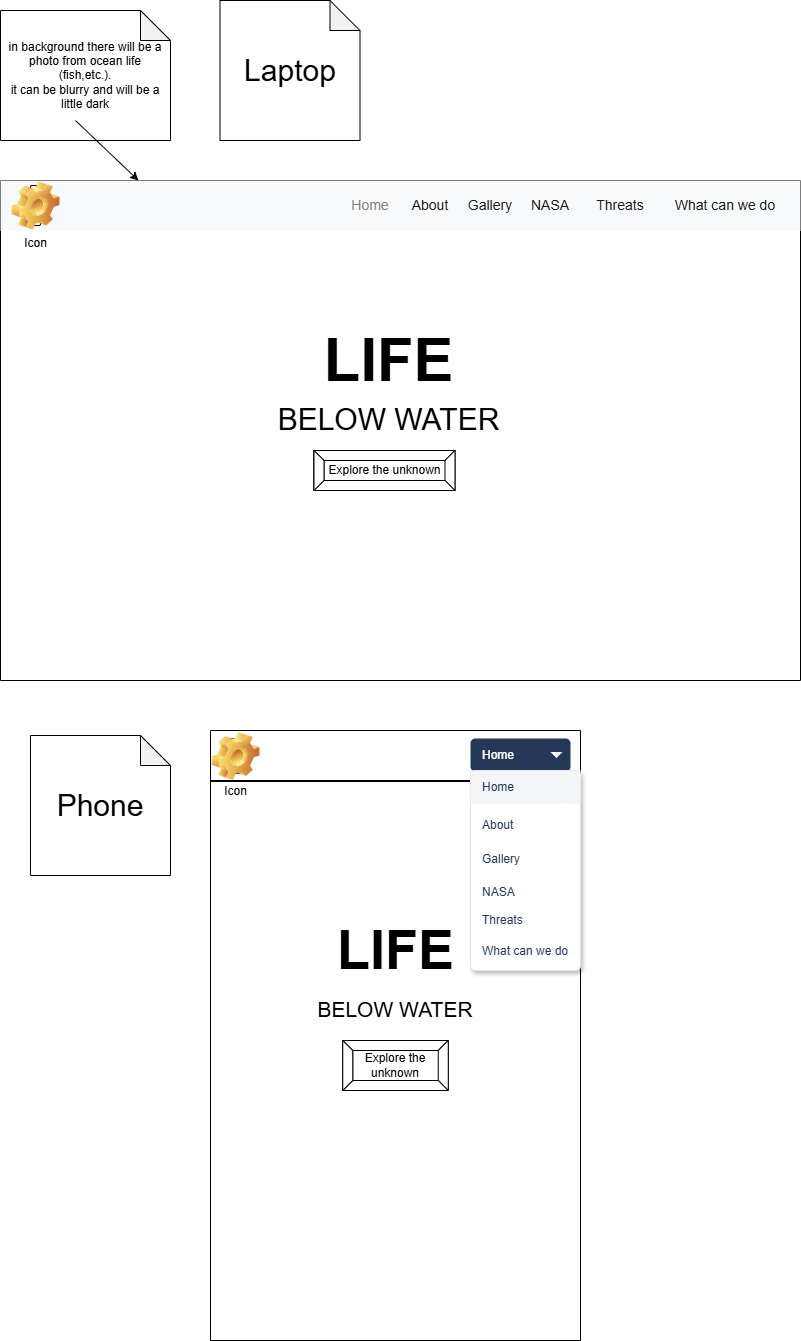

The diagram above was exported from draw.io. Its source (the exported page's mxGraphModel, read from the mxfile embedded in the PNG):
<mxGraphModel dx="786" dy="1620" grid="1" gridSize="10" guides="1" tooltips="1" connect="1" arrows="1" fold="1" page="1" pageScale="1" pageWidth="827" pageHeight="1169" math="0" shadow="0" adaptiveColors="none">
  <root>
    <mxCell id="0" />
    <mxCell id="1" parent="0" />
    <mxCell id="fYh4e23WUj5NdM7IyUPl-2" value="" style="swimlane;startSize=0;" parent="1" vertex="1">
      <mxGeometry x="70" y="-40" width="800" height="500" as="geometry" />
    </mxCell>
    <mxCell id="fYh4e23WUj5NdM7IyUPl-5" value="LIFE" style="text;strokeColor=none;fillColor=none;html=1;fontSize=60;fontStyle=1;verticalAlign=middle;align=center;" parent="fYh4e23WUj5NdM7IyUPl-2" vertex="1">
      <mxGeometry x="288" y="160" width="200" height="40" as="geometry" />
    </mxCell>
    <mxCell id="fYh4e23WUj5NdM7IyUPl-6" value="BELOW WATER" style="text;strokeColor=none;fillColor=none;spacingLeft=4;spacingRight=4;overflow=hidden;rotatable=0;points=[[0,0.5],[1,0.5]];portConstraint=eastwest;fontSize=30;whiteSpace=wrap;html=1;align=center;" parent="fYh4e23WUj5NdM7IyUPl-2" vertex="1">
      <mxGeometry x="219.5" y="215" width="337" height="45" as="geometry" />
    </mxCell>
    <mxCell id="fYh4e23WUj5NdM7IyUPl-7" value="Explore the unknown" style="labelPosition=center;verticalLabelPosition=middle;align=center;html=1;shape=mxgraph.basic.button;dx=10;whiteSpace=wrap;" parent="fYh4e23WUj5NdM7IyUPl-2" vertex="1">
      <mxGeometry x="313.5" y="270" width="141" height="40" as="geometry" />
    </mxCell>
    <mxCell id="fYh4e23WUj5NdM7IyUPl-8" value="" style="html=1;shadow=0;dashed=0;fillColor=#F8F9FA;strokeColor=none;fontSize=16;fontColor=#7C7C7D;align=right;spacing=15;" parent="fYh4e23WUj5NdM7IyUPl-2" vertex="1">
      <mxGeometry width="800" height="50" as="geometry" />
    </mxCell>
    <mxCell id="fYh4e23WUj5NdM7IyUPl-15" value="Icon" style="icon;html=1;image=img/clipart/Gear_128x128.png" parent="fYh4e23WUj5NdM7IyUPl-2" vertex="1">
      <mxGeometry x="30" y="5" width="10" height="40" as="geometry" />
    </mxCell>
    <mxCell id="grZSSDfj7_kCOs7LtSlo-9" value="NASA" style="text;strokeColor=none;align=center;verticalAlign=middle;spacingLeft=10;spacingRight=10;points=[[0,0.5],[1,0.5]];portConstraint=eastwest;rotatable=0;whiteSpace=wrap;html=1;fillColor=none;fontColor=#181819;fontSize=14;" parent="fYh4e23WUj5NdM7IyUPl-2" vertex="1">
      <mxGeometry x="520" y="8.329999999999998" width="60" height="33.33" as="geometry" />
    </mxCell>
    <mxCell id="grZSSDfj7_kCOs7LtSlo-8" value="Gallery" style="text;strokeColor=none;align=center;verticalAlign=middle;spacingLeft=10;spacingRight=10;points=[[0,0.5],[1,0.5]];portConstraint=eastwest;rotatable=0;whiteSpace=wrap;html=1;fillColor=none;fontColor=#181819;fontSize=14;" parent="fYh4e23WUj5NdM7IyUPl-2" vertex="1">
      <mxGeometry x="460" y="8.329999999999998" width="60" height="33.33" as="geometry" />
    </mxCell>
    <mxCell id="grZSSDfj7_kCOs7LtSlo-7" value="About" style="text;strokeColor=none;align=center;verticalAlign=middle;spacingLeft=10;spacingRight=10;points=[[0,0.5],[1,0.5]];portConstraint=eastwest;rotatable=0;whiteSpace=wrap;html=1;fillColor=none;fontColor=#181819;fontSize=14;" parent="fYh4e23WUj5NdM7IyUPl-2" vertex="1">
      <mxGeometry x="400" y="8.329999999999998" width="60" height="33.33" as="geometry" />
    </mxCell>
    <mxCell id="grZSSDfj7_kCOs7LtSlo-10" value="Home" style="text;strokeColor=none;align=center;verticalAlign=middle;spacingLeft=10;spacingRight=10;points=[[0,0.5],[1,0.5]];portConstraint=eastwest;rotatable=0;whiteSpace=wrap;html=1;fillColor=none;fontColor=#7C7C7D;fontSize=14;" parent="fYh4e23WUj5NdM7IyUPl-2" vertex="1">
      <mxGeometry x="330" y="8.329999999999998" width="80" height="33.33" as="geometry" />
    </mxCell>
    <mxCell id="grZSSDfj7_kCOs7LtSlo-12" value="Threats" style="text;strokeColor=none;align=center;verticalAlign=middle;spacingLeft=10;spacingRight=10;points=[[0,0.5],[1,0.5]];portConstraint=eastwest;rotatable=0;whiteSpace=wrap;html=1;fillColor=none;fontColor=#181819;fontSize=14;" parent="fYh4e23WUj5NdM7IyUPl-2" vertex="1">
      <mxGeometry x="590" y="8.340000000000002" width="60" height="33.33" as="geometry" />
    </mxCell>
    <mxCell id="grZSSDfj7_kCOs7LtSlo-13" value="What can we do" style="text;strokeColor=none;align=center;verticalAlign=middle;spacingLeft=10;spacingRight=10;points=[[0,0.5],[1,0.5]];portConstraint=eastwest;rotatable=0;whiteSpace=wrap;html=1;fillColor=none;fontColor=#181819;fontSize=14;" parent="fYh4e23WUj5NdM7IyUPl-2" vertex="1">
      <mxGeometry x="660" y="8.33" width="130" height="33.33" as="geometry" />
    </mxCell>
    <mxCell id="fYh4e23WUj5NdM7IyUPl-14" value="in background there will be a photo from ocean life (fish,etc.).&lt;div&gt;it can be blurry and will be a little dark&lt;/div&gt;" style="shape=note;whiteSpace=wrap;html=1;backgroundOutline=1;darkOpacity=0.05;" parent="1" vertex="1">
      <mxGeometry x="70" y="-210" width="170" height="130" as="geometry" />
    </mxCell>
    <mxCell id="fYh4e23WUj5NdM7IyUPl-16" value="" style="endArrow=classic;html=1;rounded=0;exitX=0.5;exitY=1;exitDx=0;exitDy=0;exitPerimeter=0;" parent="1" target="fYh4e23WUj5NdM7IyUPl-2" edge="1">
      <mxGeometry width="50" height="50" relative="1" as="geometry">
        <mxPoint x="145" y="-100" as="sourcePoint" />
        <mxPoint x="470" y="50" as="targetPoint" />
      </mxGeometry>
    </mxCell>
    <mxCell id="wd56RZQoiMebHJl-ga8S-2" value="" style="swimlane;startSize=0;" parent="1" vertex="1">
      <mxGeometry x="280" y="510" width="370" height="610" as="geometry" />
    </mxCell>
    <mxCell id="wd56RZQoiMebHJl-ga8S-11" value="Icon" style="icon;html=1;image=img/clipart/Gear_128x128.png" parent="wd56RZQoiMebHJl-ga8S-2" vertex="1">
      <mxGeometry x="20" y="8" width="10" height="35" as="geometry" />
    </mxCell>
    <mxCell id="wd56RZQoiMebHJl-ga8S-12" value="" style="line;strokeWidth=2;html=1;" parent="wd56RZQoiMebHJl-ga8S-2" vertex="1">
      <mxGeometry y="46" width="370" height="10" as="geometry" />
    </mxCell>
    <mxCell id="wd56RZQoiMebHJl-ga8S-13" value="LIFE" style="text;strokeColor=none;fillColor=none;html=1;fontSize=54;fontStyle=1;verticalAlign=middle;align=center;" parent="wd56RZQoiMebHJl-ga8S-2" vertex="1">
      <mxGeometry x="85" y="200" width="200" height="40" as="geometry" />
    </mxCell>
    <mxCell id="wd56RZQoiMebHJl-ga8S-14" value="BELOW WATER" style="text;strokeColor=none;fillColor=none;spacingLeft=4;spacingRight=4;overflow=hidden;rotatable=0;points=[[0,0.5],[1,0.5]];portConstraint=eastwest;fontSize=21;whiteSpace=wrap;html=1;align=center;" parent="wd56RZQoiMebHJl-ga8S-2" vertex="1">
      <mxGeometry x="80" y="260" width="210" height="30" as="geometry" />
    </mxCell>
    <mxCell id="wd56RZQoiMebHJl-ga8S-15" value="Explore the unknown" style="labelPosition=center;verticalLabelPosition=middle;align=center;html=1;shape=mxgraph.basic.button;dx=10;whiteSpace=wrap;" parent="wd56RZQoiMebHJl-ga8S-2" vertex="1">
      <mxGeometry x="132.25" y="310" width="105.5" height="50" as="geometry" />
    </mxCell>
    <mxCell id="grZSSDfj7_kCOs7LtSlo-14" value="Home" style="rounded=1;fillColor=#253858;strokeColor=none;html=1;fontColor=#ffffff;align=left;fontSize=12;spacingLeft=10;pointerEvents=0;" parent="wd56RZQoiMebHJl-ga8S-2" vertex="1">
      <mxGeometry x="260" y="8" width="100" height="33" as="geometry" />
    </mxCell>
    <mxCell id="grZSSDfj7_kCOs7LtSlo-15" value="" style="shape=triangle;direction=south;fillColor=#ffffff;strokeColor=none;html=1;pointerEvents=0;fontSize=20;" parent="grZSSDfj7_kCOs7LtSlo-14" vertex="1">
      <mxGeometry x="1" y="0.5" width="12" height="6" relative="1" as="geometry">
        <mxPoint x="-20" y="-3" as="offset" />
      </mxGeometry>
    </mxCell>
    <mxCell id="grZSSDfj7_kCOs7LtSlo-16" value="" style="rounded=1;fillColor=#ffffff;strokeColor=#DFE1E5;shadow=1;html=1;arcSize=4;hachureGap=4;pointerEvents=0;fontFamily=Helvetica;fontSize=20;" parent="wd56RZQoiMebHJl-ga8S-2" vertex="1">
      <mxGeometry x="260" y="40" width="110" height="200" as="geometry" />
    </mxCell>
    <mxCell id="grZSSDfj7_kCOs7LtSlo-17" value="Home" style="rounded=0;fillColor=#F4F5F7;strokeColor=none;shadow=0;html=1;align=left;fontSize=12;spacingLeft=10;fontColor=#253858;resizeWidth=1;pointerEvents=0;" parent="grZSSDfj7_kCOs7LtSlo-16" vertex="1">
      <mxGeometry width="110" height="33" relative="1" as="geometry">
        <mxPoint as="offset" />
      </mxGeometry>
    </mxCell>
    <mxCell id="grZSSDfj7_kCOs7LtSlo-18" value="About" style="rounded=0;fillColor=none;strokeColor=none;shadow=0;html=1;align=left;fontSize=12;spacingLeft=10;fontColor=#253858;resizeWidth=1;pointerEvents=0;" parent="grZSSDfj7_kCOs7LtSlo-16" vertex="1">
      <mxGeometry width="110" height="33" relative="1" as="geometry">
        <mxPoint y="38" as="offset" />
      </mxGeometry>
    </mxCell>
    <mxCell id="grZSSDfj7_kCOs7LtSlo-19" value="Gallery" style="rounded=0;fillColor=none;strokeColor=none;shadow=0;html=1;align=left;fontSize=12;spacingLeft=10;fontColor=#253858;resizeWidth=1;pointerEvents=0;" parent="grZSSDfj7_kCOs7LtSlo-16" vertex="1">
      <mxGeometry width="110" height="33" relative="1" as="geometry">
        <mxPoint y="72" as="offset" />
      </mxGeometry>
    </mxCell>
    <mxCell id="grZSSDfj7_kCOs7LtSlo-20" value="NASA" style="rounded=0;fillColor=none;strokeColor=none;shadow=0;html=1;align=left;fontSize=12;spacingLeft=10;fontColor=#253858;resizeWidth=1;pointerEvents=0;" parent="grZSSDfj7_kCOs7LtSlo-16" vertex="1">
      <mxGeometry width="110" height="33" relative="1" as="geometry">
        <mxPoint y="105" as="offset" />
      </mxGeometry>
    </mxCell>
    <mxCell id="grZSSDfj7_kCOs7LtSlo-21" value="Threats" style="rounded=0;fillColor=none;strokeColor=none;shadow=0;html=1;align=left;fontSize=12;spacingLeft=10;fontColor=#253858;resizeWidth=1;pointerEvents=0;" parent="grZSSDfj7_kCOs7LtSlo-16" vertex="1">
      <mxGeometry y="130.0032954083706" width="110" height="39.130434782608695" as="geometry" />
    </mxCell>
    <mxCell id="grZSSDfj7_kCOs7LtSlo-22" value="What can we do" style="rounded=0;fillColor=none;strokeColor=none;shadow=0;html=1;align=left;fontSize=12;spacingLeft=10;fontColor=#253858;resizeWidth=1;pointerEvents=0;" parent="grZSSDfj7_kCOs7LtSlo-16" vertex="1">
      <mxGeometry y="162.61271028037385" width="110" height="37.38317757009346" as="geometry" />
    </mxCell>
    <mxCell id="wd56RZQoiMebHJl-ga8S-16" value="&lt;font style=&quot;font-size: 30px;&quot;&gt;Laptop&lt;/font&gt;" style="shape=note;whiteSpace=wrap;html=1;backgroundOutline=1;darkOpacity=0.05;" parent="1" vertex="1">
      <mxGeometry x="289.5" y="-220" width="140" height="140" as="geometry" />
    </mxCell>
    <mxCell id="wd56RZQoiMebHJl-ga8S-17" value="&lt;font style=&quot;font-size: 30px;&quot;&gt;Phone&lt;/font&gt;" style="shape=note;whiteSpace=wrap;html=1;backgroundOutline=1;darkOpacity=0.05;" parent="1" vertex="1">
      <mxGeometry x="100" y="515" width="140" height="140" as="geometry" />
    </mxCell>
  </root>
</mxGraphModel>